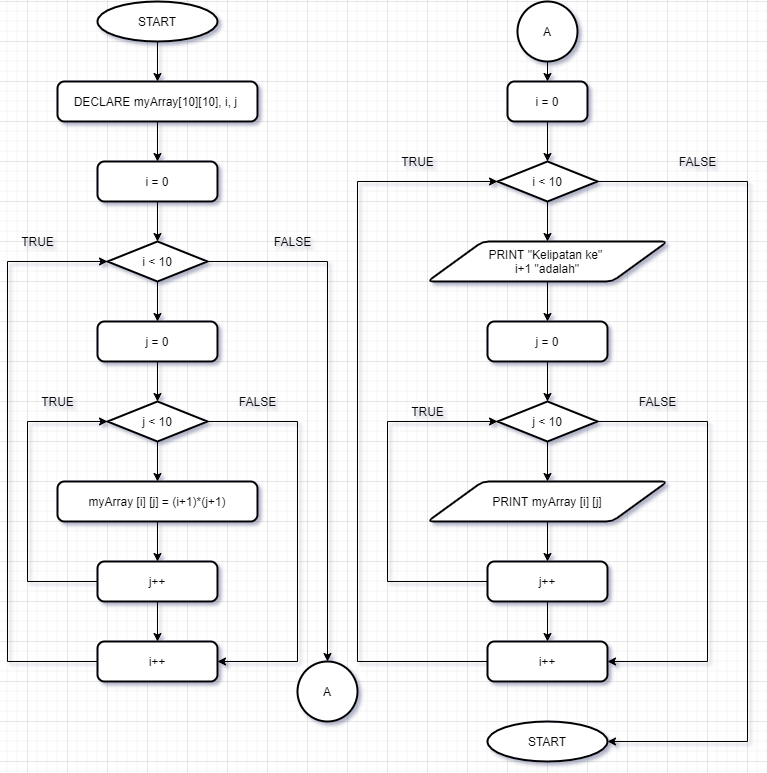

The diagram above was exported from draw.io. Its source (the exported page's mxGraphModel, read from the mxfile embedded in the PNG):
<mxGraphModel dx="868" dy="450" grid="1" gridSize="10" guides="1" tooltips="1" connect="1" arrows="1" fold="1" page="1" pageScale="1" pageWidth="850" pageHeight="1100" math="0" shadow="0">
  <root>
    <mxCell id="0" />
    <mxCell id="1" parent="0" />
    <mxCell id="cittriTfWH_J_ASu4kSW-11" style="edgeStyle=orthogonalEdgeStyle;rounded=0;orthogonalLoop=1;jettySize=auto;html=1;entryX=0.5;entryY=0;entryDx=0;entryDy=0;" edge="1" parent="1" source="cittriTfWH_J_ASu4kSW-2" target="cittriTfWH_J_ASu4kSW-3">
      <mxGeometry relative="1" as="geometry" />
    </mxCell>
    <mxCell id="cittriTfWH_J_ASu4kSW-2" value="START" style="strokeWidth=2;html=1;shape=mxgraph.flowchart.start_1;whiteSpace=wrap;" vertex="1" parent="1">
      <mxGeometry x="110" y="40" width="120" height="40" as="geometry" />
    </mxCell>
    <mxCell id="cittriTfWH_J_ASu4kSW-12" style="edgeStyle=orthogonalEdgeStyle;rounded=0;orthogonalLoop=1;jettySize=auto;html=1;entryX=0.5;entryY=0;entryDx=0;entryDy=0;" edge="1" parent="1" source="cittriTfWH_J_ASu4kSW-3" target="cittriTfWH_J_ASu4kSW-4">
      <mxGeometry relative="1" as="geometry" />
    </mxCell>
    <mxCell id="cittriTfWH_J_ASu4kSW-3" value="DECLARE myArray[10][10], i, j&amp;nbsp;" style="rounded=1;whiteSpace=wrap;html=1;absoluteArcSize=1;arcSize=14;strokeWidth=2;" vertex="1" parent="1">
      <mxGeometry x="70" y="120" width="200" height="40" as="geometry" />
    </mxCell>
    <mxCell id="cittriTfWH_J_ASu4kSW-13" style="edgeStyle=orthogonalEdgeStyle;rounded=0;orthogonalLoop=1;jettySize=auto;html=1;entryX=0.5;entryY=0;entryDx=0;entryDy=0;entryPerimeter=0;" edge="1" parent="1" source="cittriTfWH_J_ASu4kSW-4" target="cittriTfWH_J_ASu4kSW-5">
      <mxGeometry relative="1" as="geometry" />
    </mxCell>
    <mxCell id="cittriTfWH_J_ASu4kSW-4" value="i = 0" style="rounded=1;whiteSpace=wrap;html=1;absoluteArcSize=1;arcSize=14;strokeWidth=2;" vertex="1" parent="1">
      <mxGeometry x="110" y="200" width="120" height="40" as="geometry" />
    </mxCell>
    <mxCell id="cittriTfWH_J_ASu4kSW-15" style="edgeStyle=orthogonalEdgeStyle;rounded=0;orthogonalLoop=1;jettySize=auto;html=1;entryX=0.5;entryY=0;entryDx=0;entryDy=0;" edge="1" parent="1" source="cittriTfWH_J_ASu4kSW-5" target="cittriTfWH_J_ASu4kSW-6">
      <mxGeometry relative="1" as="geometry" />
    </mxCell>
    <mxCell id="cittriTfWH_J_ASu4kSW-23" style="edgeStyle=orthogonalEdgeStyle;rounded=0;orthogonalLoop=1;jettySize=auto;html=1;entryX=0.5;entryY=0;entryDx=0;entryDy=0;entryPerimeter=0;" edge="1" parent="1" source="cittriTfWH_J_ASu4kSW-5" target="cittriTfWH_J_ASu4kSW-26">
      <mxGeometry relative="1" as="geometry">
        <mxPoint x="350" y="660" as="targetPoint" />
        <Array as="points">
          <mxPoint x="340" y="300" />
          <mxPoint x="340" y="700" />
        </Array>
      </mxGeometry>
    </mxCell>
    <mxCell id="cittriTfWH_J_ASu4kSW-5" value="i &amp;lt; 10" style="strokeWidth=2;html=1;shape=mxgraph.flowchart.decision;whiteSpace=wrap;" vertex="1" parent="1">
      <mxGeometry x="120" y="280" width="100" height="40" as="geometry" />
    </mxCell>
    <mxCell id="cittriTfWH_J_ASu4kSW-16" style="edgeStyle=orthogonalEdgeStyle;rounded=0;orthogonalLoop=1;jettySize=auto;html=1;entryX=0.5;entryY=0;entryDx=0;entryDy=0;entryPerimeter=0;" edge="1" parent="1" source="cittriTfWH_J_ASu4kSW-6" target="cittriTfWH_J_ASu4kSW-7">
      <mxGeometry relative="1" as="geometry" />
    </mxCell>
    <mxCell id="cittriTfWH_J_ASu4kSW-6" value="j = 0" style="rounded=1;whiteSpace=wrap;html=1;absoluteArcSize=1;arcSize=14;strokeWidth=2;" vertex="1" parent="1">
      <mxGeometry x="110" y="360" width="120" height="40" as="geometry" />
    </mxCell>
    <mxCell id="cittriTfWH_J_ASu4kSW-17" style="edgeStyle=orthogonalEdgeStyle;rounded=0;orthogonalLoop=1;jettySize=auto;html=1;entryX=0.5;entryY=0;entryDx=0;entryDy=0;" edge="1" parent="1" source="cittriTfWH_J_ASu4kSW-7" target="cittriTfWH_J_ASu4kSW-8">
      <mxGeometry relative="1" as="geometry" />
    </mxCell>
    <mxCell id="cittriTfWH_J_ASu4kSW-21" style="edgeStyle=orthogonalEdgeStyle;rounded=0;orthogonalLoop=1;jettySize=auto;html=1;entryX=1;entryY=0.5;entryDx=0;entryDy=0;exitX=1;exitY=0.5;exitDx=0;exitDy=0;exitPerimeter=0;" edge="1" parent="1" source="cittriTfWH_J_ASu4kSW-7" target="cittriTfWH_J_ASu4kSW-10">
      <mxGeometry relative="1" as="geometry">
        <mxPoint x="240" y="460" as="sourcePoint" />
        <Array as="points">
          <mxPoint x="310" y="460" />
          <mxPoint x="310" y="700" />
        </Array>
      </mxGeometry>
    </mxCell>
    <mxCell id="cittriTfWH_J_ASu4kSW-7" value="j &amp;lt; 10" style="strokeWidth=2;html=1;shape=mxgraph.flowchart.decision;whiteSpace=wrap;" vertex="1" parent="1">
      <mxGeometry x="120" y="440" width="100" height="40" as="geometry" />
    </mxCell>
    <mxCell id="cittriTfWH_J_ASu4kSW-18" style="edgeStyle=orthogonalEdgeStyle;rounded=0;orthogonalLoop=1;jettySize=auto;html=1;entryX=0.5;entryY=0;entryDx=0;entryDy=0;" edge="1" parent="1" source="cittriTfWH_J_ASu4kSW-8" target="cittriTfWH_J_ASu4kSW-9">
      <mxGeometry relative="1" as="geometry" />
    </mxCell>
    <mxCell id="cittriTfWH_J_ASu4kSW-8" value="myArray [i] [j] = (i+1)*(j+1)" style="rounded=1;whiteSpace=wrap;html=1;absoluteArcSize=1;arcSize=14;strokeWidth=2;" vertex="1" parent="1">
      <mxGeometry x="70" y="520" width="200" height="40" as="geometry" />
    </mxCell>
    <mxCell id="cittriTfWH_J_ASu4kSW-19" style="edgeStyle=orthogonalEdgeStyle;rounded=0;orthogonalLoop=1;jettySize=auto;html=1;entryX=0.5;entryY=0;entryDx=0;entryDy=0;" edge="1" parent="1" source="cittriTfWH_J_ASu4kSW-9" target="cittriTfWH_J_ASu4kSW-10">
      <mxGeometry relative="1" as="geometry" />
    </mxCell>
    <mxCell id="cittriTfWH_J_ASu4kSW-20" style="edgeStyle=orthogonalEdgeStyle;rounded=0;orthogonalLoop=1;jettySize=auto;html=1;exitX=0;exitY=0.5;exitDx=0;exitDy=0;entryX=0;entryY=0.5;entryDx=0;entryDy=0;entryPerimeter=0;" edge="1" parent="1" source="cittriTfWH_J_ASu4kSW-9" target="cittriTfWH_J_ASu4kSW-7">
      <mxGeometry relative="1" as="geometry">
        <mxPoint x="90" y="460" as="targetPoint" />
        <mxPoint x="60" y="620" as="sourcePoint" />
        <Array as="points">
          <mxPoint x="40" y="620" />
          <mxPoint x="40" y="460" />
        </Array>
      </mxGeometry>
    </mxCell>
    <mxCell id="cittriTfWH_J_ASu4kSW-9" value="j++" style="rounded=1;whiteSpace=wrap;html=1;absoluteArcSize=1;arcSize=14;strokeWidth=2;" vertex="1" parent="1">
      <mxGeometry x="110" y="600" width="120" height="40" as="geometry" />
    </mxCell>
    <mxCell id="cittriTfWH_J_ASu4kSW-22" style="edgeStyle=orthogonalEdgeStyle;rounded=0;orthogonalLoop=1;jettySize=auto;html=1;exitX=0;exitY=0.5;exitDx=0;exitDy=0;entryX=0;entryY=0.5;entryDx=0;entryDy=0;entryPerimeter=0;" edge="1" parent="1" source="cittriTfWH_J_ASu4kSW-10" target="cittriTfWH_J_ASu4kSW-5">
      <mxGeometry relative="1" as="geometry">
        <mxPoint x="380" y="280" as="targetPoint" />
        <mxPoint x="350" y="680" as="sourcePoint" />
        <Array as="points">
          <mxPoint x="20" y="700" />
          <mxPoint x="20" y="300" />
        </Array>
      </mxGeometry>
    </mxCell>
    <mxCell id="cittriTfWH_J_ASu4kSW-10" value="i++" style="rounded=1;whiteSpace=wrap;html=1;absoluteArcSize=1;arcSize=14;strokeWidth=2;" vertex="1" parent="1">
      <mxGeometry x="110" y="680" width="120" height="40" as="geometry" />
    </mxCell>
    <mxCell id="cittriTfWH_J_ASu4kSW-26" value="A" style="strokeWidth=2;html=1;shape=mxgraph.flowchart.start_2;whiteSpace=wrap;" vertex="1" parent="1">
      <mxGeometry x="310" y="700" width="60" height="60" as="geometry" />
    </mxCell>
    <mxCell id="cittriTfWH_J_ASu4kSW-39" style="edgeStyle=orthogonalEdgeStyle;rounded=0;orthogonalLoop=1;jettySize=auto;html=1;exitX=0.5;exitY=1;exitDx=0;exitDy=0;exitPerimeter=0;entryX=0.5;entryY=0;entryDx=0;entryDy=0;" edge="1" parent="1" source="cittriTfWH_J_ASu4kSW-28" target="cittriTfWH_J_ASu4kSW-29">
      <mxGeometry relative="1" as="geometry" />
    </mxCell>
    <mxCell id="cittriTfWH_J_ASu4kSW-28" value="A" style="strokeWidth=2;html=1;shape=mxgraph.flowchart.start_2;whiteSpace=wrap;" vertex="1" parent="1">
      <mxGeometry x="530" y="40" width="60" height="60" as="geometry" />
    </mxCell>
    <mxCell id="cittriTfWH_J_ASu4kSW-40" style="edgeStyle=orthogonalEdgeStyle;rounded=0;orthogonalLoop=1;jettySize=auto;html=1;entryX=0.5;entryY=0;entryDx=0;entryDy=0;entryPerimeter=0;" edge="1" parent="1" source="cittriTfWH_J_ASu4kSW-29" target="cittriTfWH_J_ASu4kSW-30">
      <mxGeometry relative="1" as="geometry" />
    </mxCell>
    <mxCell id="cittriTfWH_J_ASu4kSW-29" value="i = 0" style="rounded=1;whiteSpace=wrap;html=1;absoluteArcSize=1;arcSize=14;strokeWidth=2;" vertex="1" parent="1">
      <mxGeometry x="520" y="120" width="80" height="40" as="geometry" />
    </mxCell>
    <mxCell id="cittriTfWH_J_ASu4kSW-43" style="edgeStyle=orthogonalEdgeStyle;rounded=0;orthogonalLoop=1;jettySize=auto;html=1;entryX=0.5;entryY=0;entryDx=0;entryDy=0;" edge="1" parent="1" source="cittriTfWH_J_ASu4kSW-30" target="cittriTfWH_J_ASu4kSW-31">
      <mxGeometry relative="1" as="geometry" />
    </mxCell>
    <mxCell id="cittriTfWH_J_ASu4kSW-52" style="edgeStyle=orthogonalEdgeStyle;rounded=0;orthogonalLoop=1;jettySize=auto;html=1;entryX=1;entryY=0.5;entryDx=0;entryDy=0;entryPerimeter=0;" edge="1" parent="1" source="cittriTfWH_J_ASu4kSW-30" target="cittriTfWH_J_ASu4kSW-38">
      <mxGeometry relative="1" as="geometry">
        <Array as="points">
          <mxPoint x="760" y="220" />
          <mxPoint x="760" y="780" />
        </Array>
      </mxGeometry>
    </mxCell>
    <mxCell id="cittriTfWH_J_ASu4kSW-30" value="i &amp;lt; 10" style="strokeWidth=2;html=1;shape=mxgraph.flowchart.decision;whiteSpace=wrap;" vertex="1" parent="1">
      <mxGeometry x="510" y="200" width="100" height="40" as="geometry" />
    </mxCell>
    <mxCell id="cittriTfWH_J_ASu4kSW-44" style="edgeStyle=orthogonalEdgeStyle;rounded=0;orthogonalLoop=1;jettySize=auto;html=1;entryX=0.5;entryY=0;entryDx=0;entryDy=0;" edge="1" parent="1" source="cittriTfWH_J_ASu4kSW-31" target="cittriTfWH_J_ASu4kSW-32">
      <mxGeometry relative="1" as="geometry" />
    </mxCell>
    <mxCell id="cittriTfWH_J_ASu4kSW-31" value="PRINT &quot;Kelipatan ke&quot; &lt;br&gt;i+1 &quot;adalah&quot;" style="shape=parallelogram;html=1;strokeWidth=2;perimeter=parallelogramPerimeter;whiteSpace=wrap;rounded=1;arcSize=12;size=0.23;" vertex="1" parent="1">
      <mxGeometry x="440" y="280" width="240" height="40" as="geometry" />
    </mxCell>
    <mxCell id="cittriTfWH_J_ASu4kSW-45" style="edgeStyle=orthogonalEdgeStyle;rounded=0;orthogonalLoop=1;jettySize=auto;html=1;entryX=0.5;entryY=0;entryDx=0;entryDy=0;entryPerimeter=0;" edge="1" parent="1" source="cittriTfWH_J_ASu4kSW-32" target="cittriTfWH_J_ASu4kSW-33">
      <mxGeometry relative="1" as="geometry" />
    </mxCell>
    <mxCell id="cittriTfWH_J_ASu4kSW-32" value="j = 0" style="rounded=1;whiteSpace=wrap;html=1;absoluteArcSize=1;arcSize=14;strokeWidth=2;" vertex="1" parent="1">
      <mxGeometry x="500" y="360" width="120" height="40" as="geometry" />
    </mxCell>
    <mxCell id="cittriTfWH_J_ASu4kSW-46" style="edgeStyle=orthogonalEdgeStyle;rounded=0;orthogonalLoop=1;jettySize=auto;html=1;entryX=0.5;entryY=0;entryDx=0;entryDy=0;" edge="1" parent="1" source="cittriTfWH_J_ASu4kSW-33" target="cittriTfWH_J_ASu4kSW-34">
      <mxGeometry relative="1" as="geometry" />
    </mxCell>
    <mxCell id="cittriTfWH_J_ASu4kSW-49" style="edgeStyle=orthogonalEdgeStyle;rounded=0;orthogonalLoop=1;jettySize=auto;html=1;entryX=1;entryY=0.5;entryDx=0;entryDy=0;" edge="1" parent="1" source="cittriTfWH_J_ASu4kSW-33" target="cittriTfWH_J_ASu4kSW-36">
      <mxGeometry relative="1" as="geometry">
        <Array as="points">
          <mxPoint x="720" y="460" />
          <mxPoint x="720" y="700" />
        </Array>
      </mxGeometry>
    </mxCell>
    <mxCell id="cittriTfWH_J_ASu4kSW-33" value="j &amp;lt; 10" style="strokeWidth=2;html=1;shape=mxgraph.flowchart.decision;whiteSpace=wrap;" vertex="1" parent="1">
      <mxGeometry x="510" y="440" width="100" height="40" as="geometry" />
    </mxCell>
    <mxCell id="cittriTfWH_J_ASu4kSW-48" style="edgeStyle=orthogonalEdgeStyle;rounded=0;orthogonalLoop=1;jettySize=auto;html=1;entryX=0.5;entryY=0;entryDx=0;entryDy=0;" edge="1" parent="1" source="cittriTfWH_J_ASu4kSW-34" target="cittriTfWH_J_ASu4kSW-35">
      <mxGeometry relative="1" as="geometry" />
    </mxCell>
    <mxCell id="cittriTfWH_J_ASu4kSW-34" value="PRINT myArray [i] [j]" style="shape=parallelogram;html=1;strokeWidth=2;perimeter=parallelogramPerimeter;whiteSpace=wrap;rounded=1;arcSize=12;size=0.23;" vertex="1" parent="1">
      <mxGeometry x="440" y="520" width="240" height="40" as="geometry" />
    </mxCell>
    <mxCell id="cittriTfWH_J_ASu4kSW-47" style="edgeStyle=orthogonalEdgeStyle;rounded=0;orthogonalLoop=1;jettySize=auto;html=1;" edge="1" parent="1" source="cittriTfWH_J_ASu4kSW-35" target="cittriTfWH_J_ASu4kSW-36">
      <mxGeometry relative="1" as="geometry" />
    </mxCell>
    <mxCell id="cittriTfWH_J_ASu4kSW-50" style="edgeStyle=orthogonalEdgeStyle;rounded=0;orthogonalLoop=1;jettySize=auto;html=1;entryX=0;entryY=0.5;entryDx=0;entryDy=0;entryPerimeter=0;" edge="1" parent="1" source="cittriTfWH_J_ASu4kSW-35" target="cittriTfWH_J_ASu4kSW-33">
      <mxGeometry relative="1" as="geometry">
        <Array as="points">
          <mxPoint x="400" y="620" />
          <mxPoint x="400" y="460" />
        </Array>
      </mxGeometry>
    </mxCell>
    <mxCell id="cittriTfWH_J_ASu4kSW-35" value="j++" style="rounded=1;whiteSpace=wrap;html=1;absoluteArcSize=1;arcSize=14;strokeWidth=2;" vertex="1" parent="1">
      <mxGeometry x="500" y="600" width="120" height="40" as="geometry" />
    </mxCell>
    <mxCell id="cittriTfWH_J_ASu4kSW-51" style="edgeStyle=orthogonalEdgeStyle;rounded=0;orthogonalLoop=1;jettySize=auto;html=1;entryX=0;entryY=0.5;entryDx=0;entryDy=0;entryPerimeter=0;" edge="1" parent="1" source="cittriTfWH_J_ASu4kSW-36" target="cittriTfWH_J_ASu4kSW-30">
      <mxGeometry relative="1" as="geometry">
        <Array as="points">
          <mxPoint x="370" y="700" />
          <mxPoint x="370" y="220" />
        </Array>
      </mxGeometry>
    </mxCell>
    <mxCell id="cittriTfWH_J_ASu4kSW-36" value="i++" style="rounded=1;whiteSpace=wrap;html=1;absoluteArcSize=1;arcSize=14;strokeWidth=2;" vertex="1" parent="1">
      <mxGeometry x="500" y="680" width="120" height="40" as="geometry" />
    </mxCell>
    <mxCell id="cittriTfWH_J_ASu4kSW-38" value="START" style="strokeWidth=2;html=1;shape=mxgraph.flowchart.start_1;whiteSpace=wrap;" vertex="1" parent="1">
      <mxGeometry x="500" y="760" width="120" height="40" as="geometry" />
    </mxCell>
    <mxCell id="cittriTfWH_J_ASu4kSW-53" value="TRUE" style="text;html=1;align=center;verticalAlign=middle;resizable=0;points=[];autosize=1;" vertex="1" parent="1">
      <mxGeometry x="25" y="270" width="50" height="20" as="geometry" />
    </mxCell>
    <mxCell id="cittriTfWH_J_ASu4kSW-54" value="FALSE" style="text;html=1;align=center;verticalAlign=middle;resizable=0;points=[];autosize=1;" vertex="1" parent="1">
      <mxGeometry x="280" y="270" width="50" height="20" as="geometry" />
    </mxCell>
    <mxCell id="cittriTfWH_J_ASu4kSW-55" value="TRUE" style="text;html=1;align=center;verticalAlign=middle;resizable=0;points=[];autosize=1;" vertex="1" parent="1">
      <mxGeometry x="45" y="430" width="50" height="20" as="geometry" />
    </mxCell>
    <mxCell id="cittriTfWH_J_ASu4kSW-56" value="FALSE" style="text;html=1;align=center;verticalAlign=middle;resizable=0;points=[];autosize=1;" vertex="1" parent="1">
      <mxGeometry x="245" y="430" width="50" height="20" as="geometry" />
    </mxCell>
    <mxCell id="cittriTfWH_J_ASu4kSW-57" value="TRUE" style="text;html=1;align=center;verticalAlign=middle;resizable=0;points=[];autosize=1;" vertex="1" parent="1">
      <mxGeometry x="405" y="190" width="50" height="20" as="geometry" />
    </mxCell>
    <mxCell id="cittriTfWH_J_ASu4kSW-58" value="FALSE" style="text;html=1;align=center;verticalAlign=middle;resizable=0;points=[];autosize=1;" vertex="1" parent="1">
      <mxGeometry x="685" y="190" width="50" height="20" as="geometry" />
    </mxCell>
    <mxCell id="cittriTfWH_J_ASu4kSW-59" value="TRUE" style="text;html=1;align=center;verticalAlign=middle;resizable=0;points=[];autosize=1;" vertex="1" parent="1">
      <mxGeometry x="415" y="440" width="50" height="20" as="geometry" />
    </mxCell>
    <mxCell id="cittriTfWH_J_ASu4kSW-60" value="FALSE" style="text;html=1;align=center;verticalAlign=middle;resizable=0;points=[];autosize=1;" vertex="1" parent="1">
      <mxGeometry x="645" y="430" width="50" height="20" as="geometry" />
    </mxCell>
  </root>
</mxGraphModel>